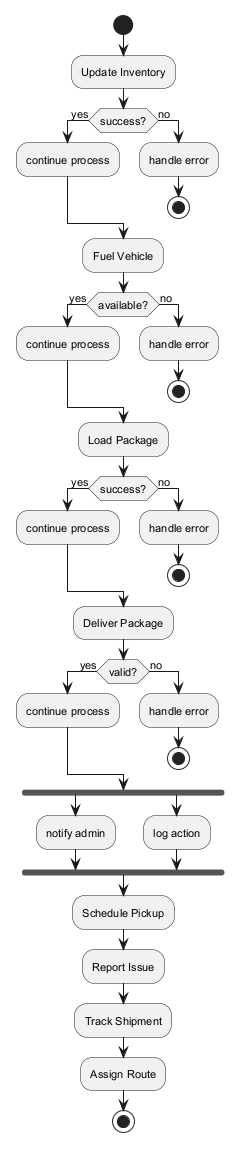

The diagram above was rendered by PlantUML. Its source (embedded in the PNG):
@startuml
skinparam backgroundColor #FFFFFF
skinparam classBackgroundColor #F3E5F5
skinparam classBorderColor #6A1B9A
skinparam defaultFontSize 11
start
:Update Inventory;
if (success?) then (yes)
:continue process;
else (no)
:handle error;
stop
endif
:Fuel Vehicle;
if (available?) then (yes)
:continue process;
else (no)
:handle error;
stop
endif
:Load Package;
if (success?) then (yes)
:continue process;
else (no)
:handle error;
stop
endif
:Deliver Package;
if (valid?) then (yes)
:continue process;
else (no)
:handle error;
stop
endif
fork
:notify admin;
fork again
:log action;
end fork
:Schedule Pickup;
:Report Issue;
:Track Shipment;
:Assign Route;
stop
@enduml